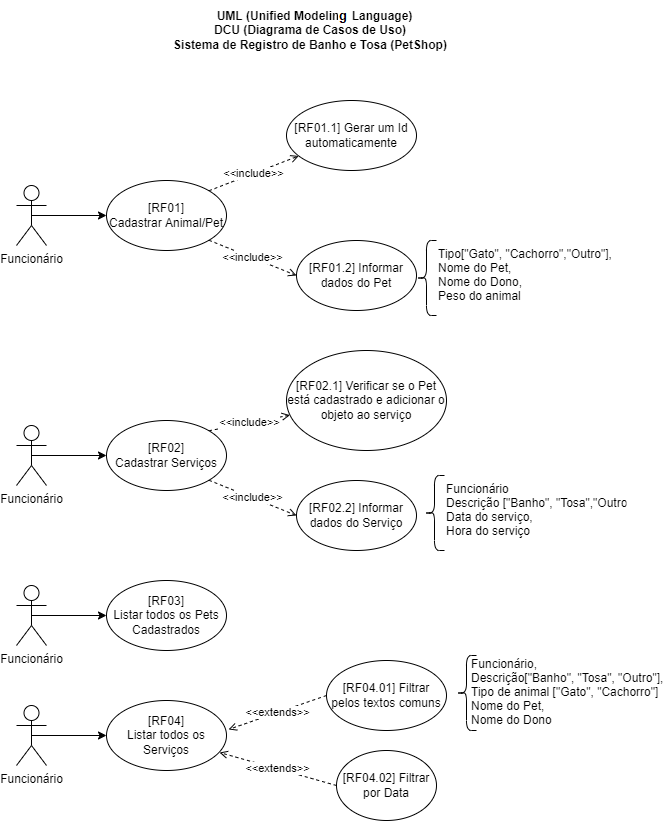

The diagram above was exported from draw.io. Its source (the exported page's mxGraphModel, read from the mxfile embedded in the PNG):
<mxGraphModel dx="1102" dy="582" grid="1" gridSize="10" guides="1" tooltips="1" connect="1" arrows="1" fold="1" page="1" pageScale="1" pageWidth="827" pageHeight="1169" math="0" shadow="0">
  <root>
    <mxCell id="0" />
    <mxCell id="1" parent="0" />
    <mxCell id="xQxDJlF7pP0imnfyoxiW-1" value="UML (Unified Modelin Language)&lt;br&gt;DCU (Diagrama de Casos de Uso)&lt;br&gt;Sistema de Registro de Banho e Tosa (PetShop)" style="text;html=1;strokeColor=none;fillColor=none;align=center;verticalAlign=middle;whiteSpace=wrap;rounded=0;fontStyle=1" vertex="1" parent="1">
      <mxGeometry x="259" y="20" width="310" height="60" as="geometry" />
    </mxCell>
    <mxCell id="xQxDJlF7pP0imnfyoxiW-11" style="edgeStyle=none;rounded=0;orthogonalLoop=1;jettySize=auto;html=1;exitX=0.5;exitY=0.5;exitDx=0;exitDy=0;exitPerimeter=0;entryX=0;entryY=0.5;entryDx=0;entryDy=0;endArrow=classic;endFill=1;" edge="1" parent="1" source="xQxDJlF7pP0imnfyoxiW-2" target="xQxDJlF7pP0imnfyoxiW-3">
      <mxGeometry relative="1" as="geometry" />
    </mxCell>
    <mxCell id="xQxDJlF7pP0imnfyoxiW-2" value="Funcionário" style="shape=umlActor;verticalLabelPosition=bottom;verticalAlign=top;html=1;outlineConnect=0;" vertex="1" parent="1">
      <mxGeometry x="120" y="205" width="30" height="60" as="geometry" />
    </mxCell>
    <mxCell id="xQxDJlF7pP0imnfyoxiW-8" value="&amp;lt;&amp;lt;include&amp;gt;&amp;gt;" style="rounded=0;orthogonalLoop=1;jettySize=auto;html=1;exitX=1;exitY=1;exitDx=0;exitDy=0;entryX=0;entryY=0.5;entryDx=0;entryDy=0;dashed=1;endArrow=open;endFill=0;" edge="1" parent="1" source="xQxDJlF7pP0imnfyoxiW-3" target="xQxDJlF7pP0imnfyoxiW-4">
      <mxGeometry relative="1" as="geometry" />
    </mxCell>
    <mxCell id="xQxDJlF7pP0imnfyoxiW-10" value="&amp;lt;&amp;lt;include&amp;gt;&amp;gt;" style="edgeStyle=none;rounded=0;orthogonalLoop=1;jettySize=auto;html=1;exitX=1;exitY=0;exitDx=0;exitDy=0;dashed=1;endArrow=open;endFill=0;" edge="1" parent="1" source="xQxDJlF7pP0imnfyoxiW-3" target="xQxDJlF7pP0imnfyoxiW-9">
      <mxGeometry relative="1" as="geometry" />
    </mxCell>
    <mxCell id="xQxDJlF7pP0imnfyoxiW-3" value="[RF01]&lt;br&gt;Cadastrar Animal/Pet" style="ellipse;whiteSpace=wrap;html=1;" vertex="1" parent="1">
      <mxGeometry x="210" y="200" width="120" height="70" as="geometry" />
    </mxCell>
    <mxCell id="xQxDJlF7pP0imnfyoxiW-4" value="[RF01.2] Informar dados do Pet" style="ellipse;whiteSpace=wrap;html=1;" vertex="1" parent="1">
      <mxGeometry x="400" y="260" width="120" height="70" as="geometry" />
    </mxCell>
    <mxCell id="xQxDJlF7pP0imnfyoxiW-5" value="Tipo[&quot;Gato&quot;, &quot;Cachorro&quot;,&quot;Outro&quot;],&#10;Nome do Pet,&#10;Nome do Dono,&#10;Peso do animal" style="text;strokeColor=none;fillColor=none;align=left;verticalAlign=top;spacingLeft=4;spacingRight=4;overflow=hidden;rotatable=0;points=[[0,0.5],[1,0.5]];portConstraint=eastwest;" vertex="1" parent="1">
      <mxGeometry x="536" y="260" width="190" height="70" as="geometry" />
    </mxCell>
    <mxCell id="xQxDJlF7pP0imnfyoxiW-6" value="" style="shape=curlyBracket;whiteSpace=wrap;html=1;rounded=1;" vertex="1" parent="1">
      <mxGeometry x="520" y="260" width="20" height="75" as="geometry" />
    </mxCell>
    <mxCell id="xQxDJlF7pP0imnfyoxiW-9" value="[RF01.1] Gerar um Id automaticamente" style="ellipse;whiteSpace=wrap;html=1;" vertex="1" parent="1">
      <mxGeometry x="390" y="120" width="130" height="70" as="geometry" />
    </mxCell>
    <mxCell id="xQxDJlF7pP0imnfyoxiW-12" style="edgeStyle=none;rounded=0;orthogonalLoop=1;jettySize=auto;html=1;exitX=0.5;exitY=0.5;exitDx=0;exitDy=0;exitPerimeter=0;entryX=0;entryY=0.5;entryDx=0;entryDy=0;endArrow=classic;endFill=1;" edge="1" source="xQxDJlF7pP0imnfyoxiW-13" target="xQxDJlF7pP0imnfyoxiW-16" parent="1">
      <mxGeometry relative="1" as="geometry" />
    </mxCell>
    <mxCell id="xQxDJlF7pP0imnfyoxiW-13" value="Funcionário" style="shape=umlActor;verticalLabelPosition=bottom;verticalAlign=top;html=1;outlineConnect=0;" vertex="1" parent="1">
      <mxGeometry x="120" y="445" width="30" height="60" as="geometry" />
    </mxCell>
    <mxCell id="xQxDJlF7pP0imnfyoxiW-14" value="&amp;lt;&amp;lt;include&amp;gt;&amp;gt;" style="rounded=0;orthogonalLoop=1;jettySize=auto;html=1;exitX=1;exitY=1;exitDx=0;exitDy=0;entryX=0;entryY=0.5;entryDx=0;entryDy=0;dashed=1;endArrow=open;endFill=0;" edge="1" source="xQxDJlF7pP0imnfyoxiW-16" target="xQxDJlF7pP0imnfyoxiW-17" parent="1">
      <mxGeometry relative="1" as="geometry" />
    </mxCell>
    <mxCell id="xQxDJlF7pP0imnfyoxiW-15" value="&amp;lt;&amp;lt;include&amp;gt;&amp;gt;" style="edgeStyle=none;rounded=0;orthogonalLoop=1;jettySize=auto;html=1;exitX=1;exitY=0;exitDx=0;exitDy=0;dashed=1;endArrow=open;endFill=0;" edge="1" source="xQxDJlF7pP0imnfyoxiW-16" target="xQxDJlF7pP0imnfyoxiW-20" parent="1">
      <mxGeometry relative="1" as="geometry" />
    </mxCell>
    <mxCell id="xQxDJlF7pP0imnfyoxiW-16" value="[RF02]&lt;br&gt;Cadastrar Serviços" style="ellipse;whiteSpace=wrap;html=1;" vertex="1" parent="1">
      <mxGeometry x="210" y="440" width="120" height="70" as="geometry" />
    </mxCell>
    <mxCell id="xQxDJlF7pP0imnfyoxiW-17" value="[RF02.2] Informar dados do Serviço" style="ellipse;whiteSpace=wrap;html=1;" vertex="1" parent="1">
      <mxGeometry x="400" y="500" width="120" height="70" as="geometry" />
    </mxCell>
    <mxCell id="xQxDJlF7pP0imnfyoxiW-18" value="Funcionário&#10;Descrição [&quot;Banho&quot;, &quot;Tosa&quot;,&quot;Outro&quot;],&#10;Data do serviço,&#10;Hora do serviço" style="text;strokeColor=none;fillColor=none;align=left;verticalAlign=top;spacingLeft=4;spacingRight=4;overflow=hidden;rotatable=0;points=[[0,0.5],[1,0.5]];portConstraint=eastwest;" vertex="1" parent="1">
      <mxGeometry x="544" y="495" width="190" height="70" as="geometry" />
    </mxCell>
    <mxCell id="xQxDJlF7pP0imnfyoxiW-19" value="" style="shape=curlyBracket;whiteSpace=wrap;html=1;rounded=1;" vertex="1" parent="1">
      <mxGeometry x="528" y="495" width="20" height="75" as="geometry" />
    </mxCell>
    <mxCell id="xQxDJlF7pP0imnfyoxiW-20" value="[RF02.1] Verificar se o Pet está cadastrado e adicionar o objeto ao serviço" style="ellipse;whiteSpace=wrap;html=1;" vertex="1" parent="1">
      <mxGeometry x="390" y="370" width="160" height="100" as="geometry" />
    </mxCell>
    <mxCell id="xQxDJlF7pP0imnfyoxiW-21" style="edgeStyle=none;rounded=0;orthogonalLoop=1;jettySize=auto;html=1;exitX=0.5;exitY=0.5;exitDx=0;exitDy=0;exitPerimeter=0;entryX=0;entryY=0.5;entryDx=0;entryDy=0;endArrow=classic;endFill=1;" edge="1" source="xQxDJlF7pP0imnfyoxiW-22" target="xQxDJlF7pP0imnfyoxiW-25" parent="1">
      <mxGeometry relative="1" as="geometry" />
    </mxCell>
    <mxCell id="xQxDJlF7pP0imnfyoxiW-22" value="Funcionário" style="shape=umlActor;verticalLabelPosition=bottom;verticalAlign=top;html=1;outlineConnect=0;" vertex="1" parent="1">
      <mxGeometry x="120" y="605" width="30" height="60" as="geometry" />
    </mxCell>
    <mxCell id="xQxDJlF7pP0imnfyoxiW-25" value="[RF03]&lt;br&gt;Listar todos os Pets Cadastrados" style="ellipse;whiteSpace=wrap;html=1;" vertex="1" parent="1">
      <mxGeometry x="210" y="600" width="120" height="70" as="geometry" />
    </mxCell>
    <mxCell id="xQxDJlF7pP0imnfyoxiW-30" style="edgeStyle=none;rounded=0;orthogonalLoop=1;jettySize=auto;html=1;exitX=0.5;exitY=0.5;exitDx=0;exitDy=0;exitPerimeter=0;entryX=0;entryY=0.5;entryDx=0;entryDy=0;endArrow=classic;endFill=1;" edge="1" source="xQxDJlF7pP0imnfyoxiW-31" target="xQxDJlF7pP0imnfyoxiW-32" parent="1">
      <mxGeometry relative="1" as="geometry" />
    </mxCell>
    <mxCell id="xQxDJlF7pP0imnfyoxiW-31" value="Funcionário" style="shape=umlActor;verticalLabelPosition=bottom;verticalAlign=top;html=1;outlineConnect=0;" vertex="1" parent="1">
      <mxGeometry x="120" y="725" width="30" height="60" as="geometry" />
    </mxCell>
    <mxCell id="xQxDJlF7pP0imnfyoxiW-32" value="[RF04]&lt;br&gt;Listar todos os Serviços" style="ellipse;whiteSpace=wrap;html=1;" vertex="1" parent="1">
      <mxGeometry x="210" y="720" width="120" height="70" as="geometry" />
    </mxCell>
    <mxCell id="xQxDJlF7pP0imnfyoxiW-33" value="[RF04.01] Filtrar pelos textos comuns" style="ellipse;whiteSpace=wrap;html=1;" vertex="1" parent="1">
      <mxGeometry x="430" y="680" width="120" height="70" as="geometry" />
    </mxCell>
    <mxCell id="xQxDJlF7pP0imnfyoxiW-34" value="[RF04.02] Filtrar por Data" style="ellipse;whiteSpace=wrap;html=1;" vertex="1" parent="1">
      <mxGeometry x="440" y="770" width="100" height="70" as="geometry" />
    </mxCell>
    <mxCell id="xQxDJlF7pP0imnfyoxiW-35" value="&amp;lt;&amp;lt;extends&amp;gt;&amp;gt;" style="rounded=0;orthogonalLoop=1;jettySize=auto;html=1;entryX=1.017;entryY=0.414;entryDx=0;entryDy=0;dashed=1;endArrow=open;endFill=0;entryPerimeter=0;exitX=0;exitY=0.5;exitDx=0;exitDy=0;" edge="1" parent="1" source="xQxDJlF7pP0imnfyoxiW-33" target="xQxDJlF7pP0imnfyoxiW-32">
      <mxGeometry relative="1" as="geometry">
        <mxPoint x="420" y="730" as="sourcePoint" />
        <mxPoint x="437.57" y="695.25" as="targetPoint" />
      </mxGeometry>
    </mxCell>
    <mxCell id="xQxDJlF7pP0imnfyoxiW-36" value="&amp;lt;&amp;lt;extends&amp;gt;&amp;gt;" style="rounded=0;orthogonalLoop=1;jettySize=auto;html=1;entryX=0.942;entryY=0.743;entryDx=0;entryDy=0;dashed=1;endArrow=open;endFill=0;entryPerimeter=0;exitX=0;exitY=0.5;exitDx=0;exitDy=0;" edge="1" parent="1" source="xQxDJlF7pP0imnfyoxiW-34" target="xQxDJlF7pP0imnfyoxiW-32">
      <mxGeometry relative="1" as="geometry">
        <mxPoint x="420" y="730" as="sourcePoint" />
        <mxPoint x="437.57" y="695.25" as="targetPoint" />
      </mxGeometry>
    </mxCell>
    <mxCell id="xQxDJlF7pP0imnfyoxiW-37" value="Funcionário,&#10;Descrição[&quot;Banho&quot;, &quot;Tosa&quot;, &quot;Outro&quot;],&#10;Tipo de animal [&quot;Gato&quot;, &quot;Cachorro&quot;]&#10;Nome do Pet,&#10;Nome do Dono" style="text;strokeColor=none;fillColor=none;align=left;verticalAlign=top;spacingLeft=4;spacingRight=4;overflow=hidden;rotatable=0;points=[[0,0.5],[1,0.5]];portConstraint=eastwest;" vertex="1" parent="1">
      <mxGeometry x="569" y="670" width="204" height="75" as="geometry" />
    </mxCell>
    <mxCell id="xQxDJlF7pP0imnfyoxiW-38" value="" style="shape=curlyBracket;whiteSpace=wrap;html=1;rounded=1;" vertex="1" parent="1">
      <mxGeometry x="560" y="675" width="20" height="75" as="geometry" />
    </mxCell>
  </root>
</mxGraphModel>